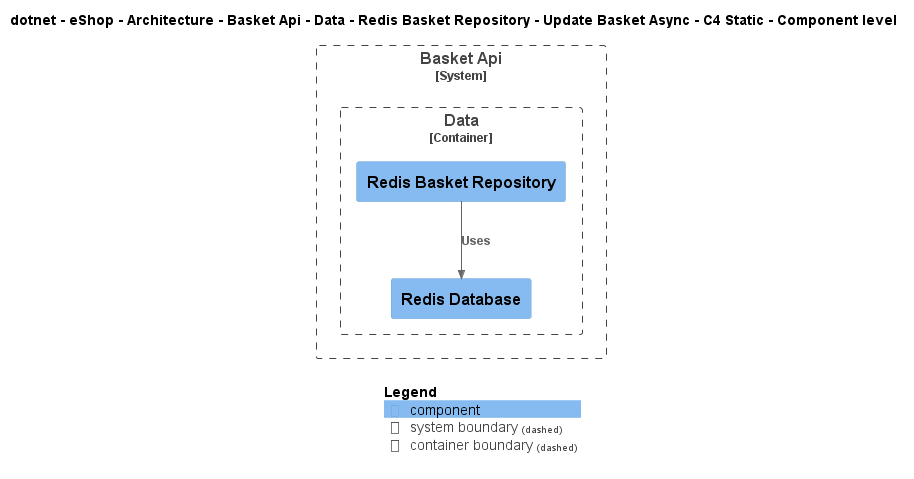

The diagram above was rendered by PlantUML. Its source (embedded in the PNG):
@startuml
!include ..\..\..\..\..\..\..\..\..\..\..\.c4s\C4_Component.puml

AddElementTag("c4interflow:lifecycle:new", $bgColor=green, $fontColor=#ffffff, $borderColor=green, $shadowing="False")
AddElementTag("c4interflow:lifecycle:changed", $bgColor=orange, $fontColor=#ffffff, $borderColor=orange, $shadowing="False")
AddElementTag("c4interflow:lifecycle:removed", $bgColor=red, $fontColor=#ffffff, $borderColor=red, $shadowing="False")

AddRelTag("c4interflow:lifecycle:new", $textColor=green, $lineColor=green)
AddRelTag("c4interflow:lifecycle:changed", $textColor=orange, $lineColor=orange)
AddRelTag("c4interflow:lifecycle:removed", $textColor=red, $lineColor=red)

SHOW_PERSON_PORTRAIT()
LAYOUT_TOP_DOWN()

skinparam linetype polyline

title dotnet - eShop - Architecture - Basket Api - Data - Redis Basket Repository - Update Basket Async - C4 Static - Component level


System_Boundary(dotnet.eShop.Architecture.SoftwareSystems.BasketApi, "Basket Api") {
    
Container_Boundary(dotnet.eShop.Architecture.SoftwareSystems.BasketApi.Containers.Data, "Data") {
    Component(dotnet.eShop.Architecture.SoftwareSystems.BasketApi.Containers.Data.Components.RedisBasketRepository, "Redis Basket Repository", "", "")
    Component(dotnet.eShop.Architecture.SoftwareSystems.BasketApi.Containers.Data.Components.RedisDatabase, "Redis Database", "", "")
}
}

Rel(dotnet.eShop.Architecture.SoftwareSystems.BasketApi.Containers.Data.Components.RedisBasketRepository, dotnet.eShop.Architecture.SoftwareSystems.BasketApi.Containers.Data.Components.RedisDatabase, "Uses")


SHOW_LEGEND()
@enduml